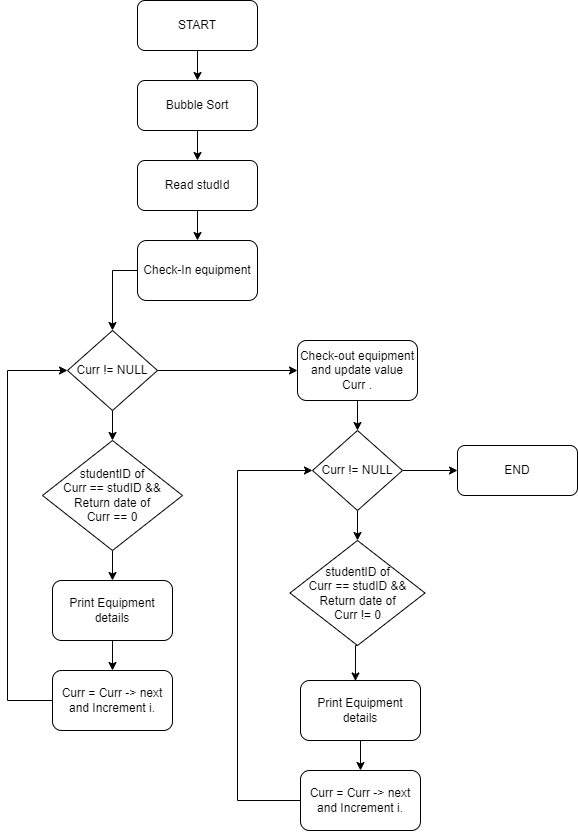

The diagram above was exported from draw.io. Its source (the exported page's mxGraphModel, read from the mxfile embedded in the PNG):
<mxGraphModel dx="612" dy="513" grid="1" gridSize="10" guides="1" tooltips="1" connect="1" arrows="1" fold="1" page="1" pageScale="1" pageWidth="827" pageHeight="1169" math="0" shadow="0">
  <root>
    <mxCell id="WIyWlLk6GJQsqaUBKTNV-0" />
    <mxCell id="WIyWlLk6GJQsqaUBKTNV-1" parent="WIyWlLk6GJQsqaUBKTNV-0" />
    <mxCell id="dQttN89dpZ__WsfcjQAH-41" style="edgeStyle=orthogonalEdgeStyle;rounded=0;orthogonalLoop=1;jettySize=auto;html=1;exitX=0.5;exitY=1;exitDx=0;exitDy=0;" edge="1" parent="WIyWlLk6GJQsqaUBKTNV-1" source="WIyWlLk6GJQsqaUBKTNV-3" target="dQttN89dpZ__WsfcjQAH-13">
      <mxGeometry relative="1" as="geometry">
        <Array as="points">
          <mxPoint x="420" y="110" />
        </Array>
      </mxGeometry>
    </mxCell>
    <mxCell id="WIyWlLk6GJQsqaUBKTNV-3" value="Bubble Sort" style="rounded=1;whiteSpace=wrap;html=1;fontSize=12;glass=0;strokeWidth=1;shadow=0;" parent="WIyWlLk6GJQsqaUBKTNV-1" vertex="1">
      <mxGeometry x="360" y="100" width="120" height="50" as="geometry" />
    </mxCell>
    <mxCell id="dQttN89dpZ__WsfcjQAH-47" style="edgeStyle=orthogonalEdgeStyle;rounded=0;orthogonalLoop=1;jettySize=auto;html=1;entryX=0.5;entryY=0;entryDx=0;entryDy=0;" edge="1" parent="WIyWlLk6GJQsqaUBKTNV-1" source="dQttN89dpZ__WsfcjQAH-13" target="dQttN89dpZ__WsfcjQAH-15">
      <mxGeometry relative="1" as="geometry" />
    </mxCell>
    <mxCell id="dQttN89dpZ__WsfcjQAH-13" value="Read studId" style="rounded=1;whiteSpace=wrap;html=1;" vertex="1" parent="WIyWlLk6GJQsqaUBKTNV-1">
      <mxGeometry x="360" y="180" width="120" height="50" as="geometry" />
    </mxCell>
    <mxCell id="dQttN89dpZ__WsfcjQAH-14" value="END" style="rounded=1;whiteSpace=wrap;html=1;" vertex="1" parent="WIyWlLk6GJQsqaUBKTNV-1">
      <mxGeometry x="680" y="465" width="120" height="50" as="geometry" />
    </mxCell>
    <mxCell id="dQttN89dpZ__WsfcjQAH-83" style="edgeStyle=orthogonalEdgeStyle;rounded=0;orthogonalLoop=1;jettySize=auto;html=1;exitX=0;exitY=0.5;exitDx=0;exitDy=0;" edge="1" parent="WIyWlLk6GJQsqaUBKTNV-1" source="dQttN89dpZ__WsfcjQAH-15" target="dQttN89dpZ__WsfcjQAH-65">
      <mxGeometry relative="1" as="geometry" />
    </mxCell>
    <mxCell id="dQttN89dpZ__WsfcjQAH-15" value="Check-In equipment" style="rounded=1;whiteSpace=wrap;html=1;" vertex="1" parent="WIyWlLk6GJQsqaUBKTNV-1">
      <mxGeometry x="360" y="260" width="120" height="60" as="geometry" />
    </mxCell>
    <mxCell id="dQttN89dpZ__WsfcjQAH-44" style="edgeStyle=orthogonalEdgeStyle;rounded=0;orthogonalLoop=1;jettySize=auto;html=1;" edge="1" parent="WIyWlLk6GJQsqaUBKTNV-1" source="dQttN89dpZ__WsfcjQAH-42" target="WIyWlLk6GJQsqaUBKTNV-3">
      <mxGeometry relative="1" as="geometry" />
    </mxCell>
    <mxCell id="dQttN89dpZ__WsfcjQAH-42" value="START" style="rounded=1;whiteSpace=wrap;html=1;" vertex="1" parent="WIyWlLk6GJQsqaUBKTNV-1">
      <mxGeometry x="360" y="20" width="120" height="50" as="geometry" />
    </mxCell>
    <mxCell id="dQttN89dpZ__WsfcjQAH-84" style="edgeStyle=orthogonalEdgeStyle;rounded=0;orthogonalLoop=1;jettySize=auto;html=1;exitX=0.5;exitY=1;exitDx=0;exitDy=0;entryX=0.5;entryY=0;entryDx=0;entryDy=0;" edge="1" parent="WIyWlLk6GJQsqaUBKTNV-1" source="dQttN89dpZ__WsfcjQAH-50" target="dQttN89dpZ__WsfcjQAH-52">
      <mxGeometry relative="1" as="geometry" />
    </mxCell>
    <mxCell id="dQttN89dpZ__WsfcjQAH-50" value="Print Equipment details" style="rounded=1;whiteSpace=wrap;html=1;" vertex="1" parent="WIyWlLk6GJQsqaUBKTNV-1">
      <mxGeometry x="275" y="600" width="120" height="60" as="geometry" />
    </mxCell>
    <mxCell id="dQttN89dpZ__WsfcjQAH-92" style="edgeStyle=orthogonalEdgeStyle;rounded=0;orthogonalLoop=1;jettySize=auto;html=1;entryX=0;entryY=0.5;entryDx=0;entryDy=0;" edge="1" parent="WIyWlLk6GJQsqaUBKTNV-1" source="dQttN89dpZ__WsfcjQAH-52" target="dQttN89dpZ__WsfcjQAH-65">
      <mxGeometry relative="1" as="geometry">
        <Array as="points">
          <mxPoint x="230" y="720" />
          <mxPoint x="230" y="390" />
        </Array>
      </mxGeometry>
    </mxCell>
    <mxCell id="dQttN89dpZ__WsfcjQAH-52" value="Curr = Curr -&amp;gt; next and Increment i." style="whiteSpace=wrap;html=1;rounded=1;" vertex="1" parent="WIyWlLk6GJQsqaUBKTNV-1">
      <mxGeometry x="275" y="690" width="120" height="60" as="geometry" />
    </mxCell>
    <mxCell id="dQttN89dpZ__WsfcjQAH-77" style="edgeStyle=orthogonalEdgeStyle;rounded=0;orthogonalLoop=1;jettySize=auto;html=1;exitX=0.5;exitY=1;exitDx=0;exitDy=0;entryX=0.5;entryY=0;entryDx=0;entryDy=0;" edge="1" parent="WIyWlLk6GJQsqaUBKTNV-1" source="dQttN89dpZ__WsfcjQAH-58" target="dQttN89dpZ__WsfcjQAH-50">
      <mxGeometry relative="1" as="geometry" />
    </mxCell>
    <mxCell id="dQttN89dpZ__WsfcjQAH-58" value="studentID of &lt;br&gt;Curr == studID &amp;amp;&amp;amp; &lt;br&gt;Return date of &lt;br&gt;Curr == 0" style="rhombus;whiteSpace=wrap;html=1;" vertex="1" parent="WIyWlLk6GJQsqaUBKTNV-1">
      <mxGeometry x="265" y="460" width="140" height="110" as="geometry" />
    </mxCell>
    <mxCell id="dQttN89dpZ__WsfcjQAH-82" style="edgeStyle=orthogonalEdgeStyle;rounded=0;orthogonalLoop=1;jettySize=auto;html=1;exitX=0.5;exitY=1;exitDx=0;exitDy=0;entryX=0.5;entryY=0;entryDx=0;entryDy=0;" edge="1" parent="WIyWlLk6GJQsqaUBKTNV-1" source="dQttN89dpZ__WsfcjQAH-65" target="dQttN89dpZ__WsfcjQAH-58">
      <mxGeometry relative="1" as="geometry" />
    </mxCell>
    <mxCell id="dQttN89dpZ__WsfcjQAH-94" style="edgeStyle=orthogonalEdgeStyle;rounded=0;orthogonalLoop=1;jettySize=auto;html=1;exitX=1;exitY=0.5;exitDx=0;exitDy=0;entryX=0;entryY=0.5;entryDx=0;entryDy=0;" edge="1" parent="WIyWlLk6GJQsqaUBKTNV-1" source="dQttN89dpZ__WsfcjQAH-65" target="dQttN89dpZ__WsfcjQAH-72">
      <mxGeometry relative="1" as="geometry" />
    </mxCell>
    <mxCell id="dQttN89dpZ__WsfcjQAH-65" value="Curr != NULL" style="rhombus;whiteSpace=wrap;html=1;" vertex="1" parent="WIyWlLk6GJQsqaUBKTNV-1">
      <mxGeometry x="290" y="350" width="90" height="80" as="geometry" />
    </mxCell>
    <mxCell id="dQttN89dpZ__WsfcjQAH-73" style="edgeStyle=orthogonalEdgeStyle;rounded=0;orthogonalLoop=1;jettySize=auto;html=1;exitX=0.5;exitY=1;exitDx=0;exitDy=0;entryX=0.5;entryY=0;entryDx=0;entryDy=0;" edge="1" parent="WIyWlLk6GJQsqaUBKTNV-1" source="dQttN89dpZ__WsfcjQAH-72" target="dQttN89dpZ__WsfcjQAH-74">
      <mxGeometry relative="1" as="geometry">
        <mxPoint x="580" y="500" as="targetPoint" />
      </mxGeometry>
    </mxCell>
    <mxCell id="dQttN89dpZ__WsfcjQAH-72" value="Check-out equipment&lt;br&gt;and update value Curr ." style="rounded=1;whiteSpace=wrap;html=1;" vertex="1" parent="WIyWlLk6GJQsqaUBKTNV-1">
      <mxGeometry x="520" y="360" width="120" height="60" as="geometry" />
    </mxCell>
    <mxCell id="dQttN89dpZ__WsfcjQAH-85" style="edgeStyle=orthogonalEdgeStyle;rounded=0;orthogonalLoop=1;jettySize=auto;html=1;exitX=0.5;exitY=1;exitDx=0;exitDy=0;entryX=0.5;entryY=0;entryDx=0;entryDy=0;" edge="1" parent="WIyWlLk6GJQsqaUBKTNV-1" source="dQttN89dpZ__WsfcjQAH-74" target="dQttN89dpZ__WsfcjQAH-78">
      <mxGeometry relative="1" as="geometry" />
    </mxCell>
    <mxCell id="dQttN89dpZ__WsfcjQAH-91" style="edgeStyle=orthogonalEdgeStyle;rounded=0;orthogonalLoop=1;jettySize=auto;html=1;exitX=1;exitY=0.5;exitDx=0;exitDy=0;entryX=0;entryY=0.5;entryDx=0;entryDy=0;" edge="1" parent="WIyWlLk6GJQsqaUBKTNV-1" source="dQttN89dpZ__WsfcjQAH-74" target="dQttN89dpZ__WsfcjQAH-14">
      <mxGeometry relative="1" as="geometry">
        <mxPoint x="680" y="530" as="targetPoint" />
      </mxGeometry>
    </mxCell>
    <mxCell id="dQttN89dpZ__WsfcjQAH-74" value="Curr != NULL" style="rhombus;whiteSpace=wrap;html=1;" vertex="1" parent="WIyWlLk6GJQsqaUBKTNV-1">
      <mxGeometry x="535" y="450" width="90" height="80" as="geometry" />
    </mxCell>
    <mxCell id="dQttN89dpZ__WsfcjQAH-88" style="edgeStyle=orthogonalEdgeStyle;rounded=0;orthogonalLoop=1;jettySize=auto;html=1;exitX=0.5;exitY=1;exitDx=0;exitDy=0;entryX=0.458;entryY=0.008;entryDx=0;entryDy=0;entryPerimeter=0;" edge="1" parent="WIyWlLk6GJQsqaUBKTNV-1" source="dQttN89dpZ__WsfcjQAH-78" target="dQttN89dpZ__WsfcjQAH-79">
      <mxGeometry relative="1" as="geometry" />
    </mxCell>
    <mxCell id="dQttN89dpZ__WsfcjQAH-78" value="studentID of&lt;br&gt;Curr == studID &amp;amp;&amp;amp;&lt;br&gt;Return date of&lt;br&gt;Curr != 0" style="rhombus;whiteSpace=wrap;html=1;" vertex="1" parent="WIyWlLk6GJQsqaUBKTNV-1">
      <mxGeometry x="512.5" y="560" width="135" height="105" as="geometry" />
    </mxCell>
    <mxCell id="dQttN89dpZ__WsfcjQAH-89" style="edgeStyle=orthogonalEdgeStyle;rounded=0;orthogonalLoop=1;jettySize=auto;html=1;exitX=0.5;exitY=1;exitDx=0;exitDy=0;entryX=0.5;entryY=0;entryDx=0;entryDy=0;" edge="1" parent="WIyWlLk6GJQsqaUBKTNV-1" source="dQttN89dpZ__WsfcjQAH-79" target="dQttN89dpZ__WsfcjQAH-80">
      <mxGeometry relative="1" as="geometry" />
    </mxCell>
    <mxCell id="dQttN89dpZ__WsfcjQAH-79" value="Print Equipment details" style="rounded=1;whiteSpace=wrap;html=1;" vertex="1" parent="WIyWlLk6GJQsqaUBKTNV-1">
      <mxGeometry x="523" y="700" width="120" height="60" as="geometry" />
    </mxCell>
    <mxCell id="dQttN89dpZ__WsfcjQAH-90" style="edgeStyle=orthogonalEdgeStyle;rounded=0;orthogonalLoop=1;jettySize=auto;html=1;exitX=0;exitY=0.5;exitDx=0;exitDy=0;entryX=0;entryY=0.5;entryDx=0;entryDy=0;" edge="1" parent="WIyWlLk6GJQsqaUBKTNV-1" source="dQttN89dpZ__WsfcjQAH-80" target="dQttN89dpZ__WsfcjQAH-74">
      <mxGeometry relative="1" as="geometry">
        <mxPoint x="480" y="530" as="targetPoint" />
        <Array as="points">
          <mxPoint x="460" y="820" />
          <mxPoint x="460" y="490" />
        </Array>
      </mxGeometry>
    </mxCell>
    <mxCell id="dQttN89dpZ__WsfcjQAH-80" value="Curr = Curr -&amp;gt; next and Increment i." style="rounded=1;whiteSpace=wrap;html=1;" vertex="1" parent="WIyWlLk6GJQsqaUBKTNV-1">
      <mxGeometry x="523" y="790" width="120" height="60" as="geometry" />
    </mxCell>
  </root>
</mxGraphModel>